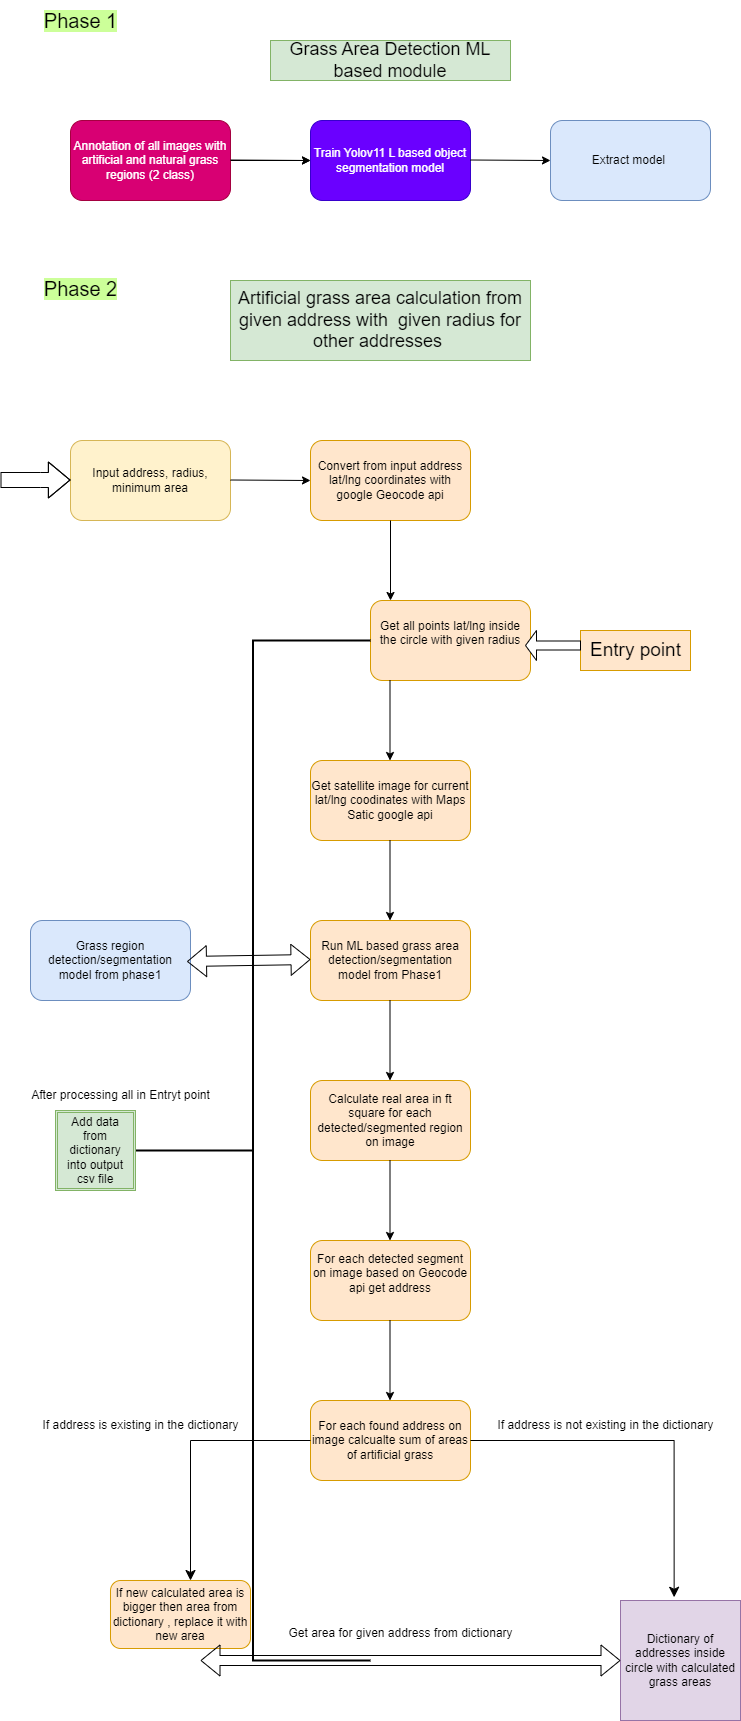

The diagram above was exported from draw.io. Its source (the exported page's mxGraphModel, read from the mxfile embedded in the PNG):
<mxGraphModel dx="1050" dy="2157" grid="1" gridSize="10" guides="1" tooltips="1" connect="1" arrows="1" fold="1" page="1" pageScale="1" pageWidth="1200" pageHeight="1600" math="0" shadow="0">
  <root>
    <mxCell id="0" />
    <mxCell id="1" parent="0" />
    <mxCell id="jUKG4n3OKTZ-YxWN5ooy-2" value="&lt;font style=&quot;font-size: 18px;&quot;&gt;Grass Area Detection ML based module&lt;/font&gt;" style="text;strokeColor=#82b366;align=center;fillColor=#d5e8d4;html=1;verticalAlign=middle;whiteSpace=wrap;rounded=0;" vertex="1" parent="1">
      <mxGeometry x="280" y="-1120" width="240" height="40" as="geometry" />
    </mxCell>
    <mxCell id="jUKG4n3OKTZ-YxWN5ooy-14" value="" style="edgeStyle=orthogonalEdgeStyle;rounded=0;orthogonalLoop=1;jettySize=auto;html=1;" edge="1" parent="1" source="jUKG4n3OKTZ-YxWN5ooy-4" target="jUKG4n3OKTZ-YxWN5ooy-6">
      <mxGeometry relative="1" as="geometry" />
    </mxCell>
    <mxCell id="jUKG4n3OKTZ-YxWN5ooy-4" value="Annotation of all images with artificial and natural grass regions (2 class)" style="rounded=1;whiteSpace=wrap;html=1;fillColor=#d80073;fontColor=#ffffff;strokeColor=#A50040;" vertex="1" parent="1">
      <mxGeometry x="80" y="-1040" width="160" height="80" as="geometry" />
    </mxCell>
    <mxCell id="jUKG4n3OKTZ-YxWN5ooy-5" value="" style="endArrow=classic;html=1;rounded=0;" edge="1" parent="1">
      <mxGeometry width="50" height="50" relative="1" as="geometry">
        <mxPoint x="240" y="-1000.5" as="sourcePoint" />
        <mxPoint x="320" y="-1000" as="targetPoint" />
      </mxGeometry>
    </mxCell>
    <mxCell id="jUKG4n3OKTZ-YxWN5ooy-6" value="Train Yolov11 L based object segmentation model" style="rounded=1;whiteSpace=wrap;html=1;fillColor=#6a00ff;fontColor=#ffffff;strokeColor=#3700CC;" vertex="1" parent="1">
      <mxGeometry x="320" y="-1040" width="160" height="80" as="geometry" />
    </mxCell>
    <mxCell id="jUKG4n3OKTZ-YxWN5ooy-7" value="" style="endArrow=classic;html=1;rounded=0;" edge="1" parent="1">
      <mxGeometry width="50" height="50" relative="1" as="geometry">
        <mxPoint x="480" y="-1000.5" as="sourcePoint" />
        <mxPoint x="560" y="-1000" as="targetPoint" />
      </mxGeometry>
    </mxCell>
    <mxCell id="jUKG4n3OKTZ-YxWN5ooy-8" value="Extract model&amp;nbsp;" style="rounded=1;whiteSpace=wrap;html=1;fillColor=#dae8fc;strokeColor=#6c8ebf;" vertex="1" parent="1">
      <mxGeometry x="560" y="-1040" width="160" height="80" as="geometry" />
    </mxCell>
    <mxCell id="jUKG4n3OKTZ-YxWN5ooy-9" value="&lt;font style=&quot;font-size: 18px;&quot;&gt;Artificial grass area calculation from given address with&amp;nbsp; given radius for other addresses&amp;nbsp;&lt;/font&gt;" style="text;strokeColor=#82b366;align=center;fillColor=#d5e8d4;html=1;verticalAlign=middle;whiteSpace=wrap;rounded=0;" vertex="1" parent="1">
      <mxGeometry x="240" y="-880" width="300" height="80" as="geometry" />
    </mxCell>
    <mxCell id="jUKG4n3OKTZ-YxWN5ooy-10" value="&lt;font style=&quot;font-size: 20px; background-color: rgb(204, 255, 153);&quot;&gt;Phase 1&lt;/font&gt;" style="text;html=1;align=center;verticalAlign=middle;resizable=0;points=[];autosize=1;strokeColor=none;fillColor=none;" vertex="1" parent="1">
      <mxGeometry x="40" y="-1160" width="100" height="40" as="geometry" />
    </mxCell>
    <mxCell id="jUKG4n3OKTZ-YxWN5ooy-11" value="&lt;font style=&quot;font-size: 20px; background-color: rgb(204, 255, 153);&quot;&gt;Phase 2&lt;/font&gt;&lt;div&gt;&lt;font style=&quot;font-size: 20px; background-color: rgb(204, 255, 153);&quot;&gt;&lt;br&gt;&lt;/font&gt;&lt;/div&gt;" style="text;html=1;align=center;verticalAlign=middle;resizable=0;points=[];autosize=1;strokeColor=none;fillColor=none;" vertex="1" parent="1">
      <mxGeometry x="40" y="-890" width="100" height="60" as="geometry" />
    </mxCell>
    <mxCell id="jUKG4n3OKTZ-YxWN5ooy-12" value="Input address, radius, minimum area" style="rounded=1;whiteSpace=wrap;html=1;fillColor=#fff2cc;strokeColor=#d6b656;" vertex="1" parent="1">
      <mxGeometry x="80" y="-720" width="160" height="80" as="geometry" />
    </mxCell>
    <mxCell id="jUKG4n3OKTZ-YxWN5ooy-13" value="" style="shape=flexArrow;endArrow=classic;html=1;rounded=0;width=15;endSize=6.87;" edge="1" parent="1">
      <mxGeometry width="50" height="50" relative="1" as="geometry">
        <mxPoint x="10" y="-680.5" as="sourcePoint" />
        <mxPoint x="80" y="-680.5" as="targetPoint" />
        <Array as="points">
          <mxPoint x="50" y="-680.5" />
        </Array>
      </mxGeometry>
    </mxCell>
    <mxCell id="jUKG4n3OKTZ-YxWN5ooy-15" value="" style="endArrow=classic;html=1;rounded=0;" edge="1" parent="1">
      <mxGeometry width="50" height="50" relative="1" as="geometry">
        <mxPoint x="240" y="-680.5" as="sourcePoint" />
        <mxPoint x="320" y="-680" as="targetPoint" />
      </mxGeometry>
    </mxCell>
    <mxCell id="jUKG4n3OKTZ-YxWN5ooy-16" value="Convert from input address lat/lng coordinates with google Geocode api" style="rounded=1;whiteSpace=wrap;html=1;fillColor=#ffe6cc;strokeColor=#d79b00;" vertex="1" parent="1">
      <mxGeometry x="320" y="-720" width="160" height="80" as="geometry" />
    </mxCell>
    <mxCell id="jUKG4n3OKTZ-YxWN5ooy-17" value="" style="endArrow=classic;html=1;rounded=0;exitX=0.5;exitY=1;exitDx=0;exitDy=0;" edge="1" parent="1" source="jUKG4n3OKTZ-YxWN5ooy-16">
      <mxGeometry width="50" height="50" relative="1" as="geometry">
        <mxPoint x="400" y="-610" as="sourcePoint" />
        <mxPoint x="400" y="-560" as="targetPoint" />
      </mxGeometry>
    </mxCell>
    <mxCell id="jUKG4n3OKTZ-YxWN5ooy-18" value="Get all points lat/lng inside the circle with given radius&lt;div&gt;&lt;br&gt;&lt;/div&gt;" style="rounded=1;whiteSpace=wrap;html=1;fillColor=#ffe6cc;strokeColor=#d79b00;" vertex="1" parent="1">
      <mxGeometry x="380" y="-560" width="160" height="80" as="geometry" />
    </mxCell>
    <mxCell id="jUKG4n3OKTZ-YxWN5ooy-19" value="Dictionary of addresses inside circle with calculated grass areas" style="whiteSpace=wrap;html=1;aspect=fixed;fillColor=#e1d5e7;strokeColor=#9673a6;" vertex="1" parent="1">
      <mxGeometry x="630" y="440" width="120" height="120" as="geometry" />
    </mxCell>
    <mxCell id="jUKG4n3OKTZ-YxWN5ooy-21" value="" style="endArrow=classic;html=1;rounded=0;exitX=0.5;exitY=1;exitDx=0;exitDy=0;" edge="1" parent="1">
      <mxGeometry width="50" height="50" relative="1" as="geometry">
        <mxPoint x="399.5" y="-480" as="sourcePoint" />
        <mxPoint x="399.5" y="-400" as="targetPoint" />
      </mxGeometry>
    </mxCell>
    <mxCell id="jUKG4n3OKTZ-YxWN5ooy-22" value="Get satellite image for current lat/lng coodinates with Maps Satic google api" style="rounded=1;whiteSpace=wrap;html=1;fillColor=#ffe6cc;strokeColor=#d79b00;" vertex="1" parent="1">
      <mxGeometry x="320" y="-400" width="160" height="80" as="geometry" />
    </mxCell>
    <mxCell id="jUKG4n3OKTZ-YxWN5ooy-23" value="" style="endArrow=classic;html=1;rounded=0;exitX=0.5;exitY=1;exitDx=0;exitDy=0;" edge="1" parent="1">
      <mxGeometry width="50" height="50" relative="1" as="geometry">
        <mxPoint x="399.5" y="-320" as="sourcePoint" />
        <mxPoint x="399.5" y="-240" as="targetPoint" />
      </mxGeometry>
    </mxCell>
    <mxCell id="jUKG4n3OKTZ-YxWN5ooy-24" value="Run ML based grass area detection/segmentation model from Phase1" style="rounded=1;whiteSpace=wrap;html=1;fillColor=#ffe6cc;strokeColor=#d79b00;" vertex="1" parent="1">
      <mxGeometry x="320" y="-240" width="160" height="80" as="geometry" />
    </mxCell>
    <mxCell id="jUKG4n3OKTZ-YxWN5ooy-27" value="Grass region detection/segmentation model from phase1" style="rounded=1;whiteSpace=wrap;html=1;fillColor=#dae8fc;strokeColor=#6c8ebf;" vertex="1" parent="1">
      <mxGeometry x="40" y="-240" width="160" height="80" as="geometry" />
    </mxCell>
    <mxCell id="jUKG4n3OKTZ-YxWN5ooy-28" value="" style="shape=flexArrow;endArrow=classic;startArrow=classic;html=1;rounded=0;exitX=1;exitY=0.625;exitDx=0;exitDy=0;exitPerimeter=0;entryX=0.022;entryY=0.6;entryDx=0;entryDy=0;entryPerimeter=0;" edge="1" parent="1">
      <mxGeometry width="100" height="100" relative="1" as="geometry">
        <mxPoint x="196.48" y="-199" as="sourcePoint" />
        <mxPoint x="320" y="-201" as="targetPoint" />
      </mxGeometry>
    </mxCell>
    <mxCell id="jUKG4n3OKTZ-YxWN5ooy-29" value="" style="endArrow=classic;html=1;rounded=0;exitX=0.5;exitY=1;exitDx=0;exitDy=0;" edge="1" parent="1">
      <mxGeometry width="50" height="50" relative="1" as="geometry">
        <mxPoint x="399.5" y="-160" as="sourcePoint" />
        <mxPoint x="399.5" y="-80" as="targetPoint" />
      </mxGeometry>
    </mxCell>
    <mxCell id="jUKG4n3OKTZ-YxWN5ooy-30" value="Calculate real area in ft square for each detected/segmented region on image" style="rounded=1;whiteSpace=wrap;html=1;fillColor=#ffe6cc;strokeColor=#d79b00;" vertex="1" parent="1">
      <mxGeometry x="320" y="-80" width="160" height="80" as="geometry" />
    </mxCell>
    <mxCell id="jUKG4n3OKTZ-YxWN5ooy-34" value="" style="endArrow=classic;html=1;rounded=0;exitX=0.5;exitY=1;exitDx=0;exitDy=0;" edge="1" parent="1">
      <mxGeometry width="50" height="50" relative="1" as="geometry">
        <mxPoint x="399.5" as="sourcePoint" />
        <mxPoint x="399.5" y="80" as="targetPoint" />
      </mxGeometry>
    </mxCell>
    <mxCell id="jUKG4n3OKTZ-YxWN5ooy-35" value="For each detected segment on image based on Geocode api get address&lt;div&gt;&lt;br&gt;&lt;/div&gt;" style="rounded=1;whiteSpace=wrap;html=1;fillColor=#ffe6cc;strokeColor=#d79b00;" vertex="1" parent="1">
      <mxGeometry x="320" y="80" width="160" height="80" as="geometry" />
    </mxCell>
    <mxCell id="jUKG4n3OKTZ-YxWN5ooy-37" value="&lt;div&gt;For each found address on image calcualte sum of areas of artificial grass&lt;/div&gt;" style="rounded=1;whiteSpace=wrap;html=1;fillColor=#ffe6cc;strokeColor=#d79b00;" vertex="1" parent="1">
      <mxGeometry x="320" y="240" width="160" height="80" as="geometry" />
    </mxCell>
    <mxCell id="jUKG4n3OKTZ-YxWN5ooy-39" value="" style="endArrow=classic;html=1;rounded=0;exitX=0.5;exitY=1;exitDx=0;exitDy=0;" edge="1" parent="1">
      <mxGeometry width="50" height="50" relative="1" as="geometry">
        <mxPoint x="399.5" y="160" as="sourcePoint" />
        <mxPoint x="399.5" y="240" as="targetPoint" />
      </mxGeometry>
    </mxCell>
    <mxCell id="jUKG4n3OKTZ-YxWN5ooy-43" value="&lt;div&gt;If new calculated area is bigger then area from dictionary , replace it with new area&lt;/div&gt;" style="rounded=1;whiteSpace=wrap;html=1;fillColor=#ffe6cc;strokeColor=#d79b00;" vertex="1" parent="1">
      <mxGeometry x="120" y="420" width="140" height="68" as="geometry" />
    </mxCell>
    <mxCell id="jUKG4n3OKTZ-YxWN5ooy-45" value="" style="edgeStyle=segmentEdgeStyle;endArrow=classic;html=1;curved=0;rounded=0;endSize=8;startSize=8;entryX=0.447;entryY=-0.027;entryDx=0;entryDy=0;entryPerimeter=0;" edge="1" parent="1" target="jUKG4n3OKTZ-YxWN5ooy-19">
      <mxGeometry width="50" height="50" relative="1" as="geometry">
        <mxPoint x="480" y="280" as="sourcePoint" />
        <mxPoint x="687" y="410" as="targetPoint" />
      </mxGeometry>
    </mxCell>
    <mxCell id="jUKG4n3OKTZ-YxWN5ooy-46" value="If address is not existing in the dictionary" style="text;html=1;align=center;verticalAlign=middle;resizable=0;points=[];autosize=1;strokeColor=none;fillColor=none;" vertex="1" parent="1">
      <mxGeometry x="495" y="250" width="240" height="30" as="geometry" />
    </mxCell>
    <mxCell id="jUKG4n3OKTZ-YxWN5ooy-47" value="If address is existing in the dictionary" style="text;html=1;align=center;verticalAlign=middle;resizable=0;points=[];autosize=1;strokeColor=none;fillColor=none;" vertex="1" parent="1">
      <mxGeometry x="40" y="250" width="220" height="30" as="geometry" />
    </mxCell>
    <mxCell id="jUKG4n3OKTZ-YxWN5ooy-48" value="" style="edgeStyle=segmentEdgeStyle;endArrow=classic;html=1;curved=0;rounded=0;endSize=8;startSize=8;exitX=0;exitY=0.75;exitDx=0;exitDy=0;" edge="1" parent="1">
      <mxGeometry width="50" height="50" relative="1" as="geometry">
        <mxPoint x="320" y="280" as="sourcePoint" />
        <mxPoint x="200" y="420" as="targetPoint" />
      </mxGeometry>
    </mxCell>
    <mxCell id="jUKG4n3OKTZ-YxWN5ooy-50" value="" style="shape=flexArrow;endArrow=classic;startArrow=classic;html=1;rounded=0;entryX=0;entryY=0.5;entryDx=0;entryDy=0;" edge="1" parent="1" target="jUKG4n3OKTZ-YxWN5ooy-19">
      <mxGeometry width="100" height="100" relative="1" as="geometry">
        <mxPoint x="210" y="500" as="sourcePoint" />
        <mxPoint x="640" y="495" as="targetPoint" />
      </mxGeometry>
    </mxCell>
    <mxCell id="jUKG4n3OKTZ-YxWN5ooy-51" value="Get area for given address from dictionary" style="text;html=1;align=center;verticalAlign=middle;resizable=0;points=[];autosize=1;strokeColor=none;fillColor=none;" vertex="1" parent="1">
      <mxGeometry x="285" y="458" width="250" height="30" as="geometry" />
    </mxCell>
    <mxCell id="jUKG4n3OKTZ-YxWN5ooy-58" value="" style="strokeWidth=2;html=1;shape=mxgraph.flowchart.annotation_2;align=left;labelPosition=right;pointerEvents=1;" vertex="1" parent="1">
      <mxGeometry x="145" y="-520" width="235" height="1020" as="geometry" />
    </mxCell>
    <mxCell id="jUKG4n3OKTZ-YxWN5ooy-59" value="After processing all in Entryt point" style="text;html=1;align=center;verticalAlign=middle;resizable=0;points=[];autosize=1;strokeColor=none;fillColor=none;" vertex="1" parent="1">
      <mxGeometry x="30" y="-80" width="200" height="30" as="geometry" />
    </mxCell>
    <mxCell id="jUKG4n3OKTZ-YxWN5ooy-61" value="Add data from dictionary into output csv file" style="shape=ext;double=1;whiteSpace=wrap;html=1;aspect=fixed;fillColor=#d5e8d4;strokeColor=#82b366;" vertex="1" parent="1">
      <mxGeometry x="65" y="-50" width="80" height="80" as="geometry" />
    </mxCell>
    <mxCell id="jUKG4n3OKTZ-YxWN5ooy-64" value="&lt;span style=&quot;font-size: 19px;&quot;&gt;Entry point&lt;/span&gt;" style="text;html=1;align=center;verticalAlign=middle;resizable=0;points=[];autosize=1;strokeColor=#d79b00;fillColor=#ffe6cc;" vertex="1" parent="1">
      <mxGeometry x="590" y="-530" width="110" height="40" as="geometry" />
    </mxCell>
    <mxCell id="jUKG4n3OKTZ-YxWN5ooy-66" value="" style="shape=singleArrow;direction=west;whiteSpace=wrap;html=1;" vertex="1" parent="1">
      <mxGeometry x="535" y="-530" width="55" height="30" as="geometry" />
    </mxCell>
  </root>
</mxGraphModel>